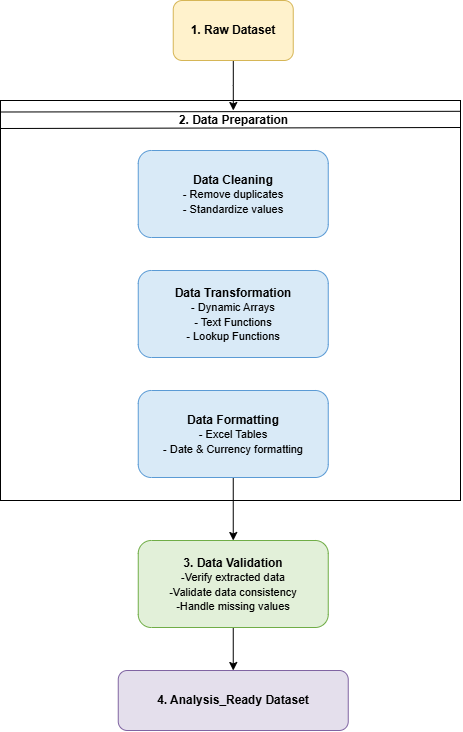

The diagram above was exported from draw.io. Its source (the exported page's mxGraphModel, read from the mxfile embedded in the PNG):
<mxGraphModel dx="1710" dy="811" grid="1" gridSize="10" guides="1" tooltips="1" connect="1" arrows="1" fold="1" page="1" pageScale="1" pageWidth="850" pageHeight="1100" math="0" shadow="0">
  <root>
    <mxCell id="0" />
    <mxCell id="1" parent="0" />
    <mxCell id="-0wsku-Bpozw5146fmKF-18" parent="1" style="rounded=0;whiteSpace=wrap;html=1;fillColor=none;" value="" vertex="1">
      <mxGeometry height="400" width="460" x="140" y="190" as="geometry" />
    </mxCell>
    <mxCell id="-0wsku-Bpozw5146fmKF-28" edge="1" parent="1" source="-0wsku-Bpozw5146fmKF-1" style="edgeStyle=orthogonalEdgeStyle;rounded=0;orthogonalLoop=1;jettySize=auto;html=1;" target="-0wsku-Bpozw5146fmKF-19" value="">
      <mxGeometry relative="1" as="geometry" />
    </mxCell>
    <mxCell id="-0wsku-Bpozw5146fmKF-1" parent="1" style="rounded=1;whiteSpace=wrap;html=1;fillColor=#FFF2CC;strokeColor=#D6B656;fontStyle=1" value="1. Raw Dataset" vertex="1">
      <mxGeometry height="60" width="120" x="312.75" y="90" as="geometry" />
    </mxCell>
    <mxCell id="-0wsku-Bpozw5146fmKF-3" parent="1" style="rounded=1;whiteSpace=wrap;html=1;fillColor=#D9EAF7;strokeColor=#5B9BD5;fontStyle=0;align=center;" value="&lt;div style=&quot;&quot;&gt;&lt;b style=&quot;background-color: transparent; color: light-dark(rgb(0, 0, 0), rgb(255, 255, 255));&quot;&gt;Data&amp;nbsp;Cleaning&lt;/b&gt;&lt;/div&gt;&lt;font style=&quot;font-size: 11px;&quot;&gt;&lt;span style=&quot;background-color: transparent; color: light-dark(rgb(0, 0, 0), rgb(255, 255, 255));&quot;&gt;- Remove duplicates&lt;/span&gt;&lt;br&gt;&lt;span style=&quot;background-color: transparent; color: light-dark(rgb(0, 0, 0), rgb(255, 255, 255));&quot;&gt;- Standardize values&lt;/span&gt;&lt;/font&gt;" vertex="1">
      <mxGeometry height="87" width="190" x="277.75" y="240" as="geometry" />
    </mxCell>
    <mxCell id="-0wsku-Bpozw5146fmKF-8" parent="1" style="rounded=1;whiteSpace=wrap;html=1;fillColor=#E4DFEC;strokeColor=#8064A2;" value="&lt;b&gt;4. Analysis_Ready Dataset&lt;/b&gt;" vertex="1">
      <mxGeometry height="60" width="230" x="257.75" y="760" as="geometry" />
    </mxCell>
    <mxCell id="-0wsku-Bpozw5146fmKF-19" parent="1" style="text;html=1;whiteSpace=wrap;strokeColor=none;fillColor=none;align=center;verticalAlign=middle;rounded=0;fontStyle=1" value="2. Data Preparation" vertex="1">
      <mxGeometry height="20" width="132.5" x="306.5" y="200" as="geometry" />
    </mxCell>
    <mxCell id="-0wsku-Bpozw5146fmKF-23" edge="1" parent="1" style="endArrow=none;html=1;rounded=0;exitX=-0.001;exitY=0.03;exitDx=0;exitDy=0;exitPerimeter=0;entryX=1;entryY=0.028;entryDx=0;entryDy=0;entryPerimeter=0;" value="">
      <mxGeometry height="50" relative="1" width="50" as="geometry">
        <mxPoint x="139.53999999999996" y="201.5" as="sourcePoint" />
        <mxPoint x="599.9999999999998" y="200.79999999999995" as="targetPoint" />
      </mxGeometry>
    </mxCell>
    <mxCell id="-0wsku-Bpozw5146fmKF-24" edge="1" parent="1" style="endArrow=none;html=1;rounded=0;exitX=-0.001;exitY=0.03;exitDx=0;exitDy=0;exitPerimeter=0;entryX=1;entryY=0.028;entryDx=0;entryDy=0;entryPerimeter=0;" value="">
      <mxGeometry height="50" relative="1" width="50" as="geometry">
        <mxPoint x="140" y="218" as="sourcePoint" />
        <mxPoint x="600" y="217" as="targetPoint" />
      </mxGeometry>
    </mxCell>
    <mxCell id="jve5lQZgYFIIM7BZDZ-X-1" parent="1" style="rounded=1;whiteSpace=wrap;html=1;fillColor=#D9EAF7;strokeColor=#5B9BD5;fontStyle=0;align=center;" value="&lt;div style=&quot;&quot;&gt;&lt;b style=&quot;background-color: transparent; color: light-dark(rgb(0, 0, 0), rgb(255, 255, 255));&quot;&gt;Data&amp;nbsp;Transformation&lt;/b&gt;&lt;/div&gt;&lt;span style=&quot;background-color: transparent; color: light-dark(rgb(0, 0, 0), rgb(255, 255, 255)); font-size: 11px;&quot;&gt;- Dynamic Arrays&lt;/span&gt;&lt;br&gt;&lt;span style=&quot;font-size: 11px; background-color: transparent; color: light-dark(rgb(0, 0, 0), rgb(255, 255, 255));&quot;&gt;- Text Functions&lt;/span&gt;&lt;br&gt;&lt;div style=&quot;&quot;&gt;&lt;span style=&quot;font-size: 11px;&quot;&gt;- Lookup Functions&lt;/span&gt;&lt;/div&gt;" vertex="1">
      <mxGeometry height="87" width="190" x="277.75" y="360" as="geometry" />
    </mxCell>
    <mxCell id="jve5lQZgYFIIM7BZDZ-X-5" edge="1" parent="1" source="jve5lQZgYFIIM7BZDZ-X-2" style="edgeStyle=orthogonalEdgeStyle;rounded=0;orthogonalLoop=1;jettySize=auto;html=1;" target="jve5lQZgYFIIM7BZDZ-X-3" value="">
      <mxGeometry relative="1" as="geometry" />
    </mxCell>
    <mxCell id="jve5lQZgYFIIM7BZDZ-X-2" parent="1" style="rounded=1;whiteSpace=wrap;html=1;fillColor=#D9EAF7;strokeColor=#5B9BD5;fontStyle=0;align=center;" value="&lt;div style=&quot;&quot;&gt;&lt;b style=&quot;background-color: transparent; color: light-dark(rgb(0, 0, 0), rgb(255, 255, 255));&quot;&gt;Data&amp;nbsp;Formatting&lt;/b&gt;&lt;/div&gt;&lt;span style=&quot;background-color: transparent; color: light-dark(rgb(0, 0, 0), rgb(255, 255, 255)); font-size: 11px;&quot;&gt;- Excel Tables&lt;/span&gt;&lt;br&gt;&lt;div&gt;&lt;span style=&quot;background-color: transparent; color: light-dark(rgb(0, 0, 0), rgb(255, 255, 255)); font-size: 11px;&quot;&gt;- Date &amp;amp; Currency formatting&lt;/span&gt;&lt;/div&gt;" vertex="1">
      <mxGeometry height="87" width="190" x="277.75" y="480" as="geometry" />
    </mxCell>
    <mxCell id="jve5lQZgYFIIM7BZDZ-X-6" edge="1" parent="1" source="jve5lQZgYFIIM7BZDZ-X-3" style="edgeStyle=orthogonalEdgeStyle;rounded=0;orthogonalLoop=1;jettySize=auto;html=1;" target="-0wsku-Bpozw5146fmKF-8" value="">
      <mxGeometry relative="1" as="geometry" />
    </mxCell>
    <mxCell id="jve5lQZgYFIIM7BZDZ-X-3" parent="1" style="rounded=1;whiteSpace=wrap;html=1;fillColor=#E2F0D9;strokeColor=#70AD47;fontStyle=0;align=center;" value="&lt;div style=&quot;&quot;&gt;&lt;b style=&quot;background-color: transparent; color: light-dark(rgb(0, 0, 0), rgb(255, 255, 255));&quot;&gt;3. Data&amp;nbsp;Validation&lt;/b&gt;&lt;/div&gt;&lt;span style=&quot;background-color: transparent; color: light-dark(rgb(0, 0, 0), rgb(255, 255, 255)); font-size: 11px;&quot;&gt;-Verify extracted data&lt;br&gt;&lt;/span&gt;&lt;div&gt;&lt;span style=&quot;background-color: transparent; color: light-dark(rgb(0, 0, 0), rgb(255, 255, 255)); font-size: 11px;&quot;&gt;-Validate data consistency&lt;/span&gt;&lt;/div&gt;&lt;div&gt;&lt;span style=&quot;background-color: transparent; color: light-dark(rgb(0, 0, 0), rgb(255, 255, 255)); font-size: 11px;&quot;&gt;-Handle missing values&lt;/span&gt;&lt;/div&gt;" vertex="1">
      <mxGeometry height="87" width="190" x="277.75" y="630" as="geometry" />
    </mxCell>
  </root>
</mxGraphModel>